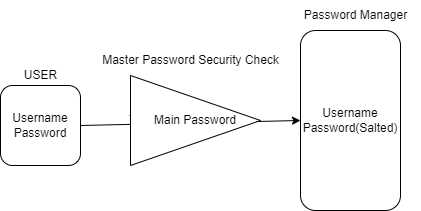

The diagram above was exported from draw.io. Its source (the exported page's mxGraphModel, read from the mxfile embedded in the PNG):
<mxGraphModel dx="1422" dy="786" grid="1" gridSize="10" guides="1" tooltips="1" connect="1" arrows="1" fold="1" page="1" pageScale="1" pageWidth="850" pageHeight="1100" math="0" shadow="0">
  <root>
    <mxCell id="0" />
    <mxCell id="1" parent="0" />
    <mxCell id="D1sPnbZch9REwoQbr7_B-2" value="Username&lt;br&gt;Password" style="rounded=1;whiteSpace=wrap;html=1;" vertex="1" parent="1">
      <mxGeometry x="70" y="195" width="80" height="80" as="geometry" />
    </mxCell>
    <mxCell id="D1sPnbZch9REwoQbr7_B-3" value="" style="endArrow=classic;html=1;rounded=0;exitX=1;exitY=0.5;exitDx=0;exitDy=0;entryX=0;entryY=0.5;entryDx=0;entryDy=0;" edge="1" parent="1" source="D1sPnbZch9REwoQbr7_B-2" target="D1sPnbZch9REwoQbr7_B-4">
      <mxGeometry width="50" height="50" relative="1" as="geometry">
        <mxPoint x="400" y="430" as="sourcePoint" />
        <mxPoint x="280" y="160" as="targetPoint" />
      </mxGeometry>
    </mxCell>
    <mxCell id="D1sPnbZch9REwoQbr7_B-4" value="Username&lt;br&gt;Password(Salted)" style="rounded=1;whiteSpace=wrap;html=1;" vertex="1" parent="1">
      <mxGeometry x="370" y="140" width="100" height="180" as="geometry" />
    </mxCell>
    <mxCell id="D1sPnbZch9REwoQbr7_B-5" value="USER" style="text;html=1;align=center;verticalAlign=middle;resizable=0;points=[];autosize=1;strokeColor=none;fillColor=none;" vertex="1" parent="1">
      <mxGeometry x="80" y="170" width="60" height="30" as="geometry" />
    </mxCell>
    <mxCell id="D1sPnbZch9REwoQbr7_B-6" value="Password Manager" style="text;html=1;align=center;verticalAlign=middle;resizable=0;points=[];autosize=1;strokeColor=none;fillColor=none;" vertex="1" parent="1">
      <mxGeometry x="360" y="110" width="130" height="30" as="geometry" />
    </mxCell>
    <mxCell id="D1sPnbZch9REwoQbr7_B-7" value="Text" style="text;html=1;strokeColor=none;fillColor=none;align=center;verticalAlign=middle;whiteSpace=wrap;rounded=0;" vertex="1" parent="1">
      <mxGeometry x="180" y="215" width="60" height="30" as="geometry" />
    </mxCell>
    <mxCell id="D1sPnbZch9REwoQbr7_B-8" value="Main Password" style="triangle;whiteSpace=wrap;html=1;" vertex="1" parent="1">
      <mxGeometry x="200" y="185" width="130" height="90" as="geometry" />
    </mxCell>
    <mxCell id="D1sPnbZch9REwoQbr7_B-9" value="Master Password Security Check" style="text;html=1;align=center;verticalAlign=middle;resizable=0;points=[];autosize=1;strokeColor=none;fillColor=none;" vertex="1" parent="1">
      <mxGeometry x="160" y="155" width="200" height="30" as="geometry" />
    </mxCell>
  </root>
</mxGraphModel>